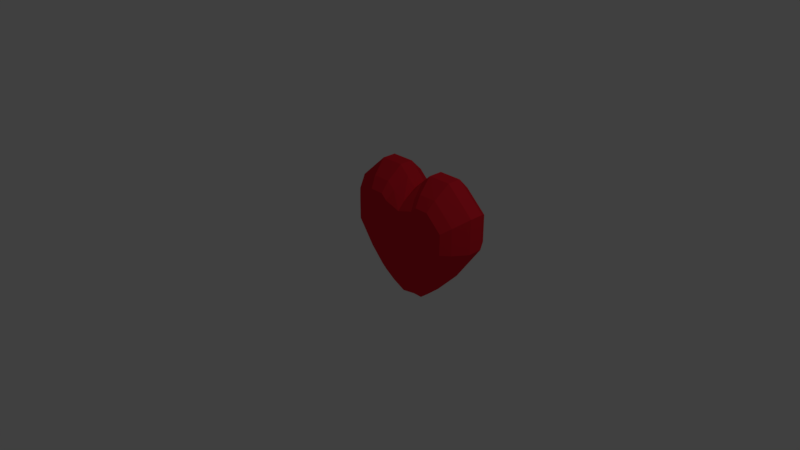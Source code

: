 # Source: Heart.blend  (saved by Blender 2.79.0; exported with 4.5.12 LTS)
import bpy
from mathutils import Matrix  # noqa: F401  (used for matrix-valued properties, if any)

bpy.ops.wm.read_factory_settings(use_empty=True)
scene = bpy.context.scene
scene.name = 'Scene'

# ---- collections
col_collection_1 = bpy.data.collections.new('Collection 1'); scene.collection.children.link(col_collection_1)

# ---- materials (node trees are filled in below, after node groups)
mat_material = bpy.data.materials.new('Material')
mat_material.alpha_threshold = 0.0
mat_material.use_transparent_shadow = False
mat_material.diffuse_color = (0.8, 0.01795, 0.03322, 1.0)
mat_material.roughness = 0.5
mat_material.line_color = (0.0, 0.0, 0.0, 1.0)

# ---- material node trees

# ---- world
world_world = bpy.data.worlds.new('World'); scene.world = world_world
world_world.color = (0.05088, 0.05088, 0.05088)
world_world.use_sun_shadow = False
world_world.sun_shadow_jitter_overblur = 0.0
world_world.cycles.sampling_method = 'MANUAL'

# ---- cameras
cam_camera = bpy.data.cameras.new('Camera')
cam_camera.clip_end = 100.0
cam_camera.lens = 35.0
cam_camera.sensor_width = 32.0
cam_camera.sensor_height = 18.0
cam_camera.ortho_scale = 7.314
cam_camera.dof.focus_distance = 0.0
cam_camera.dof.aperture_fstop = 128.0

# ---- lights
light_lamp = bpy.data.lights.new('Lamp', 'POINT')
light_lamp.transmission_factor = 0.0
light_lamp.cutoff_distance = 30.0
light_lamp.energy = 100.0
light_lamp.shadow_buffer_clip_start = 1.001
light_lamp.shadow_soft_size = 0.1
light_lamp.shadow_maximum_resolution = 0.006
light_lamp.use_absolute_resolution = True

# ---- meshes
me_cube = bpy.data.meshes.new('Cube')
me_cube.from_pydata([(0.8665, 1.213, 0.4596), (0.8665, 1.213, 0.07438), (0.8665, 0.6132, 0.4596), (0.8665, 0.6132, 0.07438), (0.0, 0.6132, 0.5468), (0.0, 0.6132, -0.7903), (0.0, 1.213, 0.5468), (0.0, 1.213, -0.7903), (0.2996, 0.6132, -0.6156), (0.5586, 0.6132, -0.3494), (0.2996, 1.213, 0.7421), (0.5586, 1.213, 0.7421), (0.5586, 0.6132, 0.7421), (0.2996, 0.6132, 0.7421), (0.5586, 1.213, -0.3494), (0.2996, 1.213, -0.6156), (0.1946, 0.6132, 0.6445), (0.1946, 1.213, -0.6999), (0.1946, 0.6132, -0.6999), (0.1946, 1.213, 0.6445), (1.0, 1.013, 0.5674), (1.0, 0.8132, 0.5674), (1.0, 0.8132, 0.07149), (1.0, 1.013, 0.07149), (0.0, 1.013, 0.6796), (0.0, 0.8132, 0.6796), (0.0, 1.013, -0.9253), (0.0, 0.8132, -0.9253), (0.6036, 1.013, 0.9311), (0.6036, 0.8132, 0.9311), (0.2703, 1.013, 0.9311), (0.2703, 0.8132, 0.9311), (0.2703, 1.013, -0.8168), (0.2703, 0.8132, -0.8168), (0.6036, 1.013, -0.474), (0.6036, 0.8132, -0.474), (0.1351, 1.013, -0.9253), (0.1351, 0.8132, -0.9253), (0.1351, 1.013, 0.8053), (0.1351, 0.8132, 0.8053), (0.518, 0.5132, -0.2486), (0.7544, 0.5132, 0.07673), (0.7544, 0.5132, 0.3725), (0.2386, 0.5132, 0.5144), (0.0, 0.5132, 0.4394), (0.0, 0.5132, -0.6082), (0.2386, 0.5132, -0.5177), (0.3192, 0.5132, -0.453), (0.518, 0.5132, 0.5894), (0.3192, 0.5132, 0.5894), (0.7544, 1.313, 0.3725), (0.7544, 1.313, 0.07673), (0.518, 1.313, 0.5894), (0.2386, 1.313, -0.5177), (0.0, 1.313, -0.6082), (0.0, 1.313, 0.4394), (0.2386, 1.313, 0.5144), (0.3192, 1.313, 0.5894), (0.518, 1.313, -0.2486), (0.3192, 1.313, -0.453)], [], [(35, 9, 3, 22), (22, 3, 2, 21), (15, 59, 53, 17), (39, 16, 4, 25), (16, 43, 44, 4), (2, 42, 48, 12), (18, 46, 47, 8), (21, 2, 12, 29), (29, 12, 13, 31), (11, 52, 50, 0), (10, 57, 52, 11), (37, 18, 8, 33), (33, 8, 9, 35), (27, 5, 18, 37), (1, 51, 58, 14), (3, 41, 42, 2), (31, 13, 16, 39), (10, 30, 38, 19), (30, 31, 39, 38), (7, 26, 36, 17), (26, 27, 37, 36), (15, 32, 34, 14), (32, 33, 35, 34), (17, 36, 32, 15), (36, 37, 33, 32), (11, 28, 30, 10), (28, 29, 31, 30), (0, 20, 28, 11), (20, 21, 29, 28), (19, 38, 24, 6), (38, 39, 25, 24), (1, 23, 20, 0), (23, 22, 21, 20), (14, 34, 23, 1), (34, 35, 22, 23), (46, 45, 44, 43), (41, 40, 48, 42), (40, 47, 49, 48), (47, 46, 43, 49), (5, 45, 46, 18), (8, 47, 40, 9), (9, 40, 41, 3), (12, 48, 49, 13), (13, 49, 43, 16), (58, 51, 50, 52), (53, 59, 57, 56), (59, 58, 52, 57), (54, 53, 56, 55), (14, 58, 59, 15), (17, 53, 54, 7), (6, 55, 56, 19), (19, 56, 57, 10), (0, 50, 51, 1)])
me_cube.materials.append(mat_material)
me_cube.use_remesh_preserve_volume = False
me_cube.use_remesh_preserve_attributes = False
me_cube.use_mirror_vertex_groups = False
me_cube.update()

# ---- objects
ob_heart = bpy.data.objects.new('Heart', me_cube)
ob_lamp = bpy.data.objects.new('Lamp', light_lamp)
ob_camera = bpy.data.objects.new('Camera', cam_camera)

# ---- transforms, parenting, visibility, modifiers, constraints
ob_heart.location = (0.0, 0.0, 0.0)
ob_heart.lock_rotations_4d = False
ob_heart.empty_display_type = 'ARROWS'
ob_heart.lineart.crease_threshold = 0.0
_m = ob_heart.modifiers.new('Mirror', 'MIRROR')
_m.use_clip = True
ob_lamp.location = (4.076, 1.005, 5.904)
ob_lamp.rotation_euler = (0.6503, 0.05522, 1.866)
ob_lamp.lock_rotations_4d = False
ob_lamp.empty_display_type = 'ARROWS'
ob_lamp.color = (0.0, 0.0, 0.0, 0.0)
ob_lamp.lineart.crease_threshold = 0.0
ob_camera.location = (7.481, -6.508, 5.344)
ob_camera.rotation_euler = (1.109, 0.0, 0.8149)
ob_camera.lock_rotations_4d = False
ob_camera.empty_display_type = 'ARROWS'
ob_camera.color = (0.0, 0.0, 0.0, 0.0)
ob_camera.display_type = 'WIRE'
ob_camera.lineart.crease_threshold = 0.0

# ---- collection membership
col_collection_1.objects.link(ob_heart)
col_collection_1.objects.link(ob_lamp)
col_collection_1.objects.link(ob_camera)

# ---- scene / render settings (as saved in the file)
scene.camera = ob_camera
scene.frame_start = 1; scene.frame_end = 250; scene.frame_set(1)
scene.render.engine = 'BLENDER_EEVEE_NEXT'
scene.render.resolution_percentage = 50
scene.render.dither_intensity = 0.0
scene.cycles.use_denoising = False
scene.cycles.samples = 128
scene.cycles.sampling_pattern = 'TABULATED_SOBOL'
scene.cycles.use_adaptive_sampling = False
scene.cycles.use_light_tree = False
scene.cycles.blur_glossy = 0.0
scene.cycles.sample_clamp_indirect = 0.0
scene.view_settings.view_transform = 'Standard'
bpy.context.view_layer.update()
